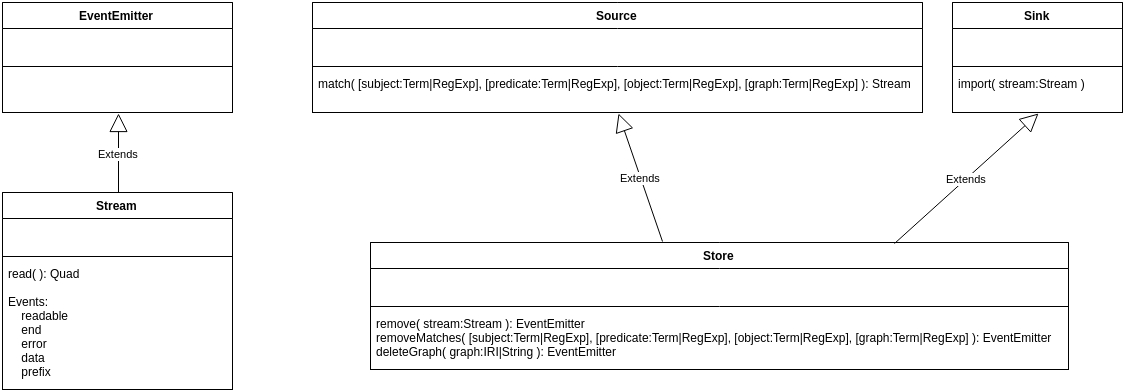

The diagram above was exported from draw.io. Its source (the exported page's mxGraphModel, read from the mxfile embedded in the PNG):
<mxGraphModel dx="2466" dy="2876" grid="1" gridSize="10" guides="1" tooltips="1" connect="1" arrows="1" fold="1" page="1" pageScale="1" pageWidth="800" pageHeight="2000" background="#ffffff" math="0" shadow="0">
  <root>
    <mxCell id="0" />
    <mxCell id="1" parent="0" />
    <mxCell id="2" value="EventEmitter" style="swimlane;html=1;fontStyle=1;align=center;verticalAlign=top;childLayout=stackLayout;horizontal=1;startSize=26;horizontalStack=0;resizeParent=1;resizeLast=0;collapsible=1;marginBottom=0;swimlaneFillColor=#ffffff;" vertex="1" parent="1">
      <mxGeometry x="-240" y="-867" width="230" height="110" as="geometry">
        <mxRectangle x="60" y="280" width="90" height="26" as="alternateBounds" />
      </mxGeometry>
    </mxCell>
    <mxCell id="3" value="&amp;nbsp;" style="text;html=1;strokeColor=none;fillColor=none;align=left;verticalAlign=top;spacingLeft=4;spacingRight=4;whiteSpace=wrap;overflow=hidden;rotatable=0;points=[[0,0.5],[1,0.5]];portConstraint=eastwest;" vertex="1" parent="2">
      <mxGeometry y="26" width="230" height="34" as="geometry" />
    </mxCell>
    <mxCell id="4" value="" style="line;html=1;strokeWidth=1;fillColor=none;align=left;verticalAlign=middle;spacingTop=-1;spacingLeft=3;spacingRight=3;rotatable=0;labelPosition=right;points=[];portConstraint=eastwest;" vertex="1" parent="2">
      <mxGeometry y="60" width="230" height="8" as="geometry" />
    </mxCell>
    <mxCell id="5" value="&amp;nbsp;" style="text;html=1;strokeColor=none;fillColor=none;align=left;verticalAlign=top;spacingLeft=4;spacingRight=4;whiteSpace=wrap;overflow=hidden;rotatable=0;points=[[0,0.5],[1,0.5]];portConstraint=eastwest;" vertex="1" parent="2">
      <mxGeometry y="68" width="230" height="42" as="geometry" />
    </mxCell>
    <mxCell id="6" value="&amp;nbsp;" style="text;html=1;strokeColor=none;fillColor=none;align=left;verticalAlign=top;spacingLeft=4;spacingRight=4;whiteSpace=wrap;overflow=hidden;rotatable=0;points=[[0,0.5],[1,0.5]];portConstraint=eastwest;" vertex="1" parent="1">
      <mxGeometry x="-240" y="-841" width="230" height="34" as="geometry" />
    </mxCell>
    <mxCell id="7" value="" style="line;html=1;strokeWidth=1;fillColor=none;align=left;verticalAlign=middle;spacingTop=-1;spacingLeft=3;spacingRight=3;rotatable=0;labelPosition=right;points=[];portConstraint=eastwest;" vertex="1" parent="1">
      <mxGeometry x="-240" y="-807" width="230" height="8" as="geometry" />
    </mxCell>
    <mxCell id="8" value="&amp;nbsp;" style="text;html=1;strokeColor=none;fillColor=none;align=left;verticalAlign=top;spacingLeft=4;spacingRight=4;whiteSpace=wrap;overflow=hidden;rotatable=0;points=[[0,0.5],[1,0.5]];portConstraint=eastwest;" vertex="1" parent="1">
      <mxGeometry x="-240" y="-799" width="230" height="42" as="geometry" />
    </mxCell>
    <mxCell id="9" value="Extends" style="endArrow=block;endSize=16;endFill=0;html=1;exitX=0.5;exitY=0;entryX=0.5;entryY=1;" edge="1" source="10" target="2" parent="1">
      <mxGeometry x="-15" y="-907" width="160" as="geometry">
        <mxPoint x="100" y="-590" as="sourcePoint" />
        <mxPoint x="-240" y="-600" as="targetPoint" />
      </mxGeometry>
    </mxCell>
    <mxCell id="10" value="Stream" style="swimlane;html=1;fontStyle=1;align=center;verticalAlign=top;childLayout=stackLayout;horizontal=1;startSize=26;horizontalStack=0;resizeParent=1;resizeLast=0;collapsible=1;marginBottom=0;swimlaneFillColor=#ffffff;" vertex="1" parent="1">
      <mxGeometry x="-240" y="-677" width="230" height="197" as="geometry">
        <mxRectangle x="60" y="280" width="90" height="26" as="alternateBounds" />
      </mxGeometry>
    </mxCell>
    <mxCell id="11" value="&amp;nbsp;" style="text;html=1;strokeColor=none;fillColor=none;align=left;verticalAlign=top;spacingLeft=4;spacingRight=4;whiteSpace=wrap;overflow=hidden;rotatable=0;points=[[0,0.5],[1,0.5]];portConstraint=eastwest;" vertex="1" parent="10">
      <mxGeometry y="26" width="230" height="34" as="geometry" />
    </mxCell>
    <mxCell id="12" value="" style="line;html=1;strokeWidth=1;fillColor=none;align=left;verticalAlign=middle;spacingTop=-1;spacingLeft=3;spacingRight=3;rotatable=0;labelPosition=right;points=[];portConstraint=eastwest;" vertex="1" parent="10">
      <mxGeometry y="60" width="230" height="8" as="geometry" />
    </mxCell>
    <mxCell id="13" value="read(&amp;nbsp;): Quad&lt;div&gt;&lt;br&gt;&lt;/div&gt;&lt;div&gt;Events:&lt;br&gt;&amp;nbsp; &amp;nbsp; readable&lt;/div&gt;&lt;div&gt;&amp;nbsp; &amp;nbsp; end&lt;/div&gt;&lt;div&gt;&amp;nbsp; &amp;nbsp; error&lt;/div&gt;&lt;div&gt;&amp;nbsp; &amp;nbsp; data&lt;/div&gt;&lt;div&gt;&amp;nbsp; &amp;nbsp; prefix&lt;/div&gt;" style="text;html=1;strokeColor=none;fillColor=none;align=left;verticalAlign=top;spacingLeft=4;spacingRight=4;whiteSpace=wrap;overflow=hidden;rotatable=0;points=[[0,0.5],[1,0.5]];portConstraint=eastwest;" vertex="1" parent="10">
      <mxGeometry y="68" width="230" height="122" as="geometry" />
    </mxCell>
    <mxCell id="14" value="&amp;nbsp;" style="text;html=1;strokeColor=none;fillColor=none;align=left;verticalAlign=top;spacingLeft=4;spacingRight=4;whiteSpace=wrap;overflow=hidden;rotatable=0;points=[[0,0.5],[1,0.5]];portConstraint=eastwest;" vertex="1" parent="1">
      <mxGeometry x="-240" y="-651" width="230" height="34" as="geometry" />
    </mxCell>
    <mxCell id="15" value="" style="line;html=1;strokeWidth=1;fillColor=none;align=left;verticalAlign=middle;spacingTop=-1;spacingLeft=3;spacingRight=3;rotatable=0;labelPosition=right;points=[];portConstraint=eastwest;" vertex="1" parent="1">
      <mxGeometry x="-240" y="-617" width="230" height="8" as="geometry" />
    </mxCell>
    <mxCell id="16" value="read(&amp;nbsp;): Quad&lt;div&gt;&lt;br&gt;&lt;/div&gt;&lt;div&gt;Events:&lt;br&gt;&amp;nbsp; &amp;nbsp; readable&lt;/div&gt;&lt;div&gt;&amp;nbsp; &amp;nbsp; end&lt;/div&gt;&lt;div&gt;&amp;nbsp; &amp;nbsp; error&lt;/div&gt;&lt;div&gt;&amp;nbsp; &amp;nbsp; data&lt;/div&gt;&lt;div&gt;&amp;nbsp; &amp;nbsp; prefix&lt;/div&gt;" style="text;html=1;strokeColor=none;fillColor=none;align=left;verticalAlign=top;spacingLeft=4;spacingRight=4;whiteSpace=wrap;overflow=hidden;rotatable=0;points=[[0,0.5],[1,0.5]];portConstraint=eastwest;" vertex="1" parent="1">
      <mxGeometry x="-240" y="-609" width="230" height="122" as="geometry" />
    </mxCell>
    <mxCell id="17" value="Source" style="swimlane;html=1;fontStyle=1;align=center;verticalAlign=top;childLayout=stackLayout;horizontal=1;startSize=26;horizontalStack=0;resizeParent=1;resizeLast=0;collapsible=1;marginBottom=0;swimlaneFillColor=#ffffff;" vertex="1" parent="1">
      <mxGeometry x="70" y="-867" width="610" height="110" as="geometry">
        <mxRectangle x="60" y="280" width="90" height="26" as="alternateBounds" />
      </mxGeometry>
    </mxCell>
    <mxCell id="18" value="&amp;nbsp;" style="text;html=1;strokeColor=none;fillColor=none;align=left;verticalAlign=top;spacingLeft=4;spacingRight=4;whiteSpace=wrap;overflow=hidden;rotatable=0;points=[[0,0.5],[1,0.5]];portConstraint=eastwest;" vertex="1" parent="17">
      <mxGeometry y="26" width="610" height="34" as="geometry" />
    </mxCell>
    <mxCell id="19" value="" style="line;html=1;strokeWidth=1;fillColor=none;align=left;verticalAlign=middle;spacingTop=-1;spacingLeft=3;spacingRight=3;rotatable=0;labelPosition=right;points=[];portConstraint=eastwest;" vertex="1" parent="17">
      <mxGeometry y="60" width="610" height="8" as="geometry" />
    </mxCell>
    <mxCell id="20" value="match( [subject:Term|RegExp], [predicate:&lt;span&gt;Term|RegExp&lt;/span&gt;], [object:&lt;span&gt;Term|RegExp&lt;/span&gt;]&lt;span&gt;, [graph:&lt;/span&gt;&lt;span&gt;Term|RegExp&lt;/span&gt;&lt;span&gt;]&lt;/span&gt;&amp;nbsp;): Stream" style="text;html=1;strokeColor=none;fillColor=none;align=left;verticalAlign=top;spacingLeft=4;spacingRight=4;whiteSpace=wrap;overflow=hidden;rotatable=0;points=[[0,0.5],[1,0.5]];portConstraint=eastwest;" vertex="1" parent="17">
      <mxGeometry y="68" width="610" height="42" as="geometry" />
    </mxCell>
    <mxCell id="21" value="&amp;nbsp;" style="text;html=1;strokeColor=none;fillColor=none;align=left;verticalAlign=top;spacingLeft=4;spacingRight=4;whiteSpace=wrap;overflow=hidden;rotatable=0;points=[[0,0.5],[1,0.5]];portConstraint=eastwest;" vertex="1" parent="1">
      <mxGeometry x="70" y="-841" width="610" height="34" as="geometry" />
    </mxCell>
    <mxCell id="22" value="" style="line;html=1;strokeWidth=1;fillColor=none;align=left;verticalAlign=middle;spacingTop=-1;spacingLeft=3;spacingRight=3;rotatable=0;labelPosition=right;points=[];portConstraint=eastwest;" vertex="1" parent="1">
      <mxGeometry x="70" y="-807" width="610" height="8" as="geometry" />
    </mxCell>
    <mxCell id="23" value="match( [subject:Term|RegExp], [predicate:&lt;span&gt;Term|RegExp&lt;/span&gt;], [object:&lt;span&gt;Term|RegExp&lt;/span&gt;]&lt;span&gt;, [graph:&lt;/span&gt;&lt;span&gt;Term|RegExp&lt;/span&gt;&lt;span&gt;]&lt;/span&gt;&amp;nbsp;): Stream" style="text;html=1;strokeColor=none;fillColor=none;align=left;verticalAlign=top;spacingLeft=4;spacingRight=4;whiteSpace=wrap;overflow=hidden;rotatable=0;points=[[0,0.5],[1,0.5]];portConstraint=eastwest;" vertex="1" parent="1">
      <mxGeometry x="70" y="-799" width="610" height="42" as="geometry" />
    </mxCell>
    <mxCell id="24" value="Extends" style="endArrow=block;endSize=16;endFill=0;html=1;exitX=0.418;exitY=-0.008;entryX=0.5;entryY=1;exitPerimeter=0;" edge="1" source="25" target="17" parent="1">
      <mxGeometry x="465" y="-907" width="160" as="geometry">
        <mxPoint x="580" y="-590" as="sourcePoint" />
        <mxPoint x="240" y="-600" as="targetPoint" />
      </mxGeometry>
    </mxCell>
    <mxCell id="25" value="Store" style="swimlane;html=1;fontStyle=1;align=center;verticalAlign=top;childLayout=stackLayout;horizontal=1;startSize=26;horizontalStack=0;resizeParent=1;resizeLast=0;collapsible=1;marginBottom=0;swimlaneFillColor=#ffffff;" vertex="1" parent="1">
      <mxGeometry x="128" y="-627" width="698" height="127" as="geometry">
        <mxRectangle x="60" y="280" width="90" height="26" as="alternateBounds" />
      </mxGeometry>
    </mxCell>
    <mxCell id="26" value="&amp;nbsp;" style="text;html=1;strokeColor=none;fillColor=none;align=left;verticalAlign=top;spacingLeft=4;spacingRight=4;whiteSpace=wrap;overflow=hidden;rotatable=0;points=[[0,0.5],[1,0.5]];portConstraint=eastwest;" vertex="1" parent="25">
      <mxGeometry y="26" width="698" height="34" as="geometry" />
    </mxCell>
    <mxCell id="27" value="" style="line;html=1;strokeWidth=1;fillColor=none;align=left;verticalAlign=middle;spacingTop=-1;spacingLeft=3;spacingRight=3;rotatable=0;labelPosition=right;points=[];portConstraint=eastwest;" vertex="1" parent="25">
      <mxGeometry y="60" width="698" height="8" as="geometry" />
    </mxCell>
    <mxCell id="28" value="&lt;div&gt;&lt;span style=&quot;line-height: 1.2&quot;&gt;remove( stream:Stream ): EventEmitter&lt;/span&gt;&lt;br&gt;&lt;/div&gt;&lt;div&gt;&lt;span&gt;removeMatches&lt;/span&gt;&lt;span&gt;( [subject:Term|RegExp], [predicate:&lt;/span&gt;&lt;span&gt;Term|RegExp&lt;/span&gt;&lt;span&gt;], [object:&lt;/span&gt;&lt;span&gt;Term|RegExp&lt;/span&gt;&lt;span&gt;]&lt;/span&gt;&lt;span&gt;, [graph:&lt;/span&gt;&lt;span&gt;Term|RegExp&lt;/span&gt;&lt;span&gt;]&lt;/span&gt;&lt;span&gt;&amp;nbsp;)&lt;/span&gt;&lt;span&gt;: EventEmitter&lt;/span&gt;&lt;/div&gt;&lt;div&gt;&lt;span&gt;deleteGraph( graph:IRI|String ): EventEmitter&lt;/span&gt;&lt;span&gt;&lt;br&gt;&lt;/span&gt;&lt;/div&gt;" style="text;html=1;strokeColor=none;fillColor=none;align=left;verticalAlign=top;spacingLeft=4;spacingRight=4;whiteSpace=wrap;overflow=hidden;rotatable=0;points=[[0,0.5],[1,0.5]];portConstraint=eastwest;" vertex="1" parent="25">
      <mxGeometry y="68" width="698" height="52" as="geometry" />
    </mxCell>
    <mxCell id="29" value="&amp;nbsp;" style="text;html=1;strokeColor=none;fillColor=none;align=left;verticalAlign=top;spacingLeft=4;spacingRight=4;whiteSpace=wrap;overflow=hidden;rotatable=0;points=[[0,0.5],[1,0.5]];portConstraint=eastwest;" vertex="1" parent="1">
      <mxGeometry x="128" y="-601" width="698" height="34" as="geometry" />
    </mxCell>
    <mxCell id="30" value="" style="line;html=1;strokeWidth=1;fillColor=none;align=left;verticalAlign=middle;spacingTop=-1;spacingLeft=3;spacingRight=3;rotatable=0;labelPosition=right;points=[];portConstraint=eastwest;" vertex="1" parent="1">
      <mxGeometry x="128" y="-567" width="698" height="8" as="geometry" />
    </mxCell>
    <mxCell id="31" value="&lt;div&gt;&lt;span style=&quot;line-height: 1.2&quot;&gt;remove( stream:Stream ): EventEmitter&lt;/span&gt;&lt;br&gt;&lt;/div&gt;&lt;div&gt;&lt;span&gt;removeMatches&lt;/span&gt;&lt;span&gt;( [subject:Term|RegExp], [predicate:&lt;/span&gt;&lt;span&gt;Term|RegExp&lt;/span&gt;&lt;span&gt;], [object:&lt;/span&gt;&lt;span&gt;Term|RegExp&lt;/span&gt;&lt;span&gt;]&lt;/span&gt;&lt;span&gt;, [graph:&lt;/span&gt;&lt;span&gt;Term|RegExp&lt;/span&gt;&lt;span&gt;]&lt;/span&gt;&lt;span&gt;&amp;nbsp;)&lt;/span&gt;&lt;span&gt;: EventEmitter&lt;/span&gt;&lt;/div&gt;&lt;div&gt;&lt;span&gt;deleteGraph( graph:IRI|String ): EventEmitter&lt;/span&gt;&lt;span&gt;&lt;br&gt;&lt;/span&gt;&lt;/div&gt;" style="text;html=1;strokeColor=none;fillColor=none;align=left;verticalAlign=top;spacingLeft=4;spacingRight=4;whiteSpace=wrap;overflow=hidden;rotatable=0;points=[[0,0.5],[1,0.5]];portConstraint=eastwest;" vertex="1" parent="1">
      <mxGeometry x="128" y="-559" width="698" height="52" as="geometry" />
    </mxCell>
    <mxCell id="32" value="Sink" style="swimlane;html=1;fontStyle=1;align=center;verticalAlign=top;childLayout=stackLayout;horizontal=1;startSize=26;horizontalStack=0;resizeParent=1;resizeLast=0;collapsible=1;marginBottom=0;swimlaneFillColor=#ffffff;" vertex="1" parent="1">
      <mxGeometry x="710" y="-867" width="170" height="110" as="geometry">
        <mxRectangle x="60" y="280" width="90" height="26" as="alternateBounds" />
      </mxGeometry>
    </mxCell>
    <mxCell id="33" value="&amp;nbsp;" style="text;html=1;strokeColor=none;fillColor=none;align=left;verticalAlign=top;spacingLeft=4;spacingRight=4;whiteSpace=wrap;overflow=hidden;rotatable=0;points=[[0,0.5],[1,0.5]];portConstraint=eastwest;" vertex="1" parent="32">
      <mxGeometry y="26" width="170" height="34" as="geometry" />
    </mxCell>
    <mxCell id="34" value="" style="line;html=1;strokeWidth=1;fillColor=none;align=left;verticalAlign=middle;spacingTop=-1;spacingLeft=3;spacingRight=3;rotatable=0;labelPosition=right;points=[];portConstraint=eastwest;" vertex="1" parent="32">
      <mxGeometry y="60" width="170" height="8" as="geometry" />
    </mxCell>
    <mxCell id="35" value="import( stream:Stream )" style="text;html=1;strokeColor=none;fillColor=none;align=left;verticalAlign=top;spacingLeft=4;spacingRight=4;whiteSpace=wrap;overflow=hidden;rotatable=0;points=[[0,0.5],[1,0.5]];portConstraint=eastwest;" vertex="1" parent="32">
      <mxGeometry y="68" width="170" height="42" as="geometry" />
    </mxCell>
    <mxCell id="36" value="&amp;nbsp;" style="text;html=1;strokeColor=none;fillColor=none;align=left;verticalAlign=top;spacingLeft=4;spacingRight=4;whiteSpace=wrap;overflow=hidden;rotatable=0;points=[[0,0.5],[1,0.5]];portConstraint=eastwest;" vertex="1" parent="1">
      <mxGeometry x="710" y="-841" width="170" height="34" as="geometry" />
    </mxCell>
    <mxCell id="37" value="" style="line;html=1;strokeWidth=1;fillColor=none;align=left;verticalAlign=middle;spacingTop=-1;spacingLeft=3;spacingRight=3;rotatable=0;labelPosition=right;points=[];portConstraint=eastwest;" vertex="1" parent="1">
      <mxGeometry x="710" y="-807" width="170" height="8" as="geometry" />
    </mxCell>
    <mxCell id="38" value="import( stream:Stream )" style="text;html=1;strokeColor=none;fillColor=none;align=left;verticalAlign=top;spacingLeft=4;spacingRight=4;whiteSpace=wrap;overflow=hidden;rotatable=0;points=[[0,0.5],[1,0.5]];portConstraint=eastwest;" vertex="1" parent="1">
      <mxGeometry x="710" y="-799" width="170" height="42" as="geometry" />
    </mxCell>
    <mxCell id="39" value="Extends" style="endArrow=block;endSize=16;endFill=0;html=1;exitX=0.75;exitY=0;entryX=0.5;entryY=1;" edge="1" source="25" target="32" parent="1">
      <mxGeometry x="815" y="-907" width="160" as="geometry">
        <mxPoint x="705.3333333333335" y="-516.6666666666665" as="sourcePoint" />
        <mxPoint x="590" y="-600" as="targetPoint" />
      </mxGeometry>
    </mxCell>
  </root>
</mxGraphModel>